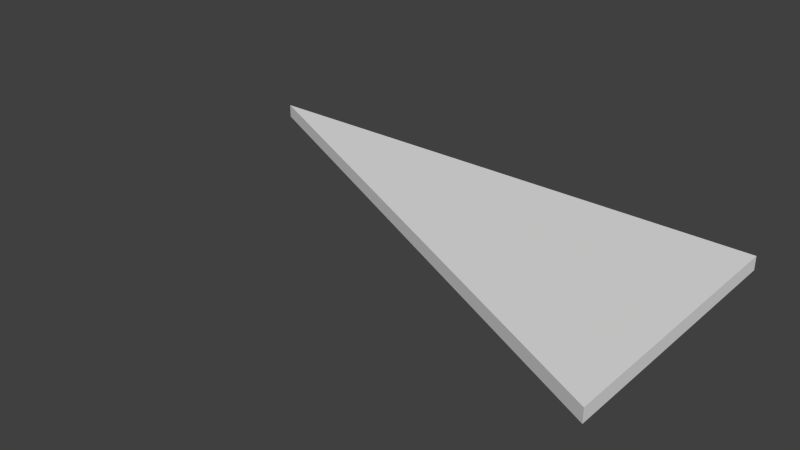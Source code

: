 # Source: 8x16cube_diag.blend  (saved by Blender 2.56.0; exported with 4.5.12 LTS)
import bpy
from mathutils import Matrix  # noqa: F401  (used for matrix-valued properties, if any)

bpy.ops.wm.read_factory_settings(use_empty=True)
scene = bpy.context.scene
scene.name = 'Scene'

# ---- collections
col_collection_1 = bpy.data.collections.new('Collection 1'); scene.collection.children.link(col_collection_1)

# ---- materials (node trees are filled in below, after node groups)
mat_material = bpy.data.materials.new('Material')
mat_material.alpha_threshold = 0.0
mat_material.use_transparent_shadow = False
mat_material.roughness = 0.5
mat_material.line_color = (0.0, 0.0, 0.0, 1.0)

# ---- material node trees

# ---- world
world_world = bpy.data.worlds.new('World'); scene.world = world_world
world_world.color = (0.05088, 0.05088, 0.05088)
world_world.use_sun_shadow = False
world_world.sun_shadow_jitter_overblur = 0.0
world_world.cycles.sampling_method = 'MANUAL'
world_world.cycles.sample_map_resolution = 256

# ---- meshes
me_cube = bpy.data.meshes.new('Cube')
me_cube.from_pydata([(1.667, 1.667, 0.0), (1.667, -2.333, 0.0), (-2.333, 1.667, 0.0), (1.667, 1.667, 0.1984), (1.667, -2.333, 0.1984), (-2.333, 1.667, 0.1984)], [], [(0, 3, 4, 1), (3, 0, 2, 5), (3, 5, 4), (2, 0, 1), (1, 4, 5, 2)])
_uv = me_cube.uv_layers.new(name='UVTex')
_uv.uv.foreach_set('vector', [0.4952, -0.5, 0.686, -0.5, 0.686, 1.5, 0.4952, 1.5, 0.4952, -1.5, 0.686, -1.5, 0.686, 2.5, 0.4952, 2.5, -1.5, -0.5, 2.5, -0.5, -1.5, 1.5, 1.5, -1.762, 1.5, 2.264, -0.4883, 2.23, -0.2399, 2.476, -0.5, 2.5, -0.5, -1.476, -0.2399, -1.5])
me_cube.materials.append(mat_material)
me_cube.use_remesh_preserve_volume = False
me_cube.use_remesh_preserve_attributes = False
me_cube.use_mirror_vertex_groups = False
me_cube.update()

# ---- objects
ob_cube = bpy.data.objects.new('Cube', me_cube)

# ---- transforms, parenting, visibility, modifiers, constraints
ob_cube.location = (0.0, 0.0, 0.0)
ob_cube.scale = (4.0, 2.0, 2.0)
ob_cube.lock_rotations_4d = False
ob_cube.empty_display_type = 'ARROWS'
ob_cube.lineart.crease_threshold = 0.0

# ---- collection membership
col_collection_1.objects.link(ob_cube)

# ---- scene / render settings (as saved in the file)
scene.frame_start = 1; scene.frame_end = 250; scene.frame_set(1)
scene.render.engine = 'BLENDER_EEVEE_NEXT'
scene.render.image_settings.color_mode = 'RGB'
scene.render.image_settings.compression = 90
scene.render.resolution_percentage = 50
scene.render.dither_intensity = 0.0
scene.render.bake_margin = 2
scene.render.bake_bias = 0.0
scene.cycles.use_denoising = False
scene.cycles.samples = 10
scene.cycles.sampling_pattern = 'TABULATED_SOBOL'
scene.cycles.light_sampling_threshold = 0.0
scene.cycles.use_adaptive_sampling = False
scene.cycles.use_light_tree = False
scene.cycles.blur_glossy = 0.0
scene.cycles.volume_bounces = 1
scene.cycles.pixel_filter_type = 'GAUSSIAN'
scene.cycles.sample_clamp_indirect = 0.0
scene.view_settings.view_transform = 'Standard'
bpy.context.view_layer.update()

# ---- added for rendering (the .blend has no active camera and no usable light): camera, sun
cam_auto = bpy.data.cameras.new('AutoCamera')
cam_auto.lens = 50.0
cam_auto.sensor_width = 36.0
cam_auto.clip_end = 1000.0
ob_auto_camera = bpy.data.objects.new('AutoCamera', cam_auto)
scene.collection.objects.link(ob_auto_camera)
ob_auto_camera.location = (15.2217, -20.5327, 13.4424)
ob_auto_camera.rotation_euler = (1.09748, -7.21219e-08, 0.694738)
scene.camera = ob_auto_camera
light_auto_sun = bpy.data.lights.new('AutoSun', 'SUN')
light_auto_sun.energy = 3.0
light_auto_sun.angle = 0.0523599
ob_auto_sun = bpy.data.objects.new('AutoSun', light_auto_sun)
scene.collection.objects.link(ob_auto_sun)
ob_auto_sun.rotation_euler = (0.872665, 0.174533, 0.523599)
bpy.context.view_layer.update()
